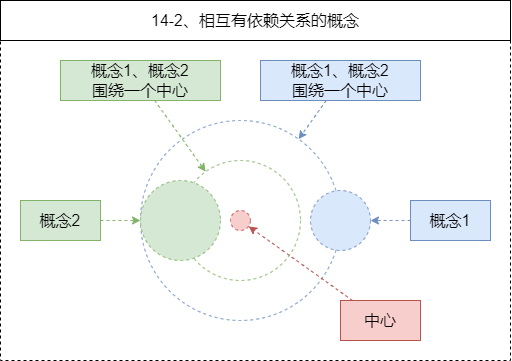

The diagram above was exported from draw.io. Its source (the exported page's mxGraphModel, read from the mxfile embedded in the PNG):
<mxGraphModel dx="1280" dy="992" grid="1" gridSize="10" guides="0" tooltips="1" connect="1" arrows="0" fold="1" page="1" pageScale="1" pageWidth="827" pageHeight="1169" math="0" shadow="0">
  <root>
    <mxCell id="0" />
    <mxCell id="1" parent="0" />
    <mxCell id="2" value="" style="ellipse;whiteSpace=wrap;html=1;dashed=1;fillColor=none;strokeColor=#6c8ebf;fontSize=16;" vertex="1" parent="1">
      <mxGeometry x="200" y="2660" width="200" height="200" as="geometry" />
    </mxCell>
    <mxCell id="3" value="" style="ellipse;whiteSpace=wrap;html=1;dashed=1;fillColor=none;strokeColor=#82b366;fontSize=16;" vertex="1" parent="1">
      <mxGeometry x="240" y="2700" width="120" height="120" as="geometry" />
    </mxCell>
    <mxCell id="4" value="" style="ellipse;whiteSpace=wrap;html=1;aspect=fixed;dashed=1;fillColor=#d5e8d4;strokeColor=#82b366;fontSize=16;" vertex="1" parent="1">
      <mxGeometry x="200" y="2720" width="80" height="80" as="geometry" />
    </mxCell>
    <mxCell id="5" value="" style="ellipse;whiteSpace=wrap;html=1;aspect=fixed;dashed=1;fillColor=#dae8fc;strokeColor=#6c8ebf;fontSize=16;" vertex="1" parent="1">
      <mxGeometry x="370" y="2730" width="60" height="60" as="geometry" />
    </mxCell>
    <mxCell id="6" value="14-2、相互有依赖关系的概念" style="rounded=0;whiteSpace=wrap;html=1;fillColor=none;fontSize=16;" vertex="1" parent="1">
      <mxGeometry x="60" y="2540" width="510" height="40" as="geometry" />
    </mxCell>
    <mxCell id="7" value="" style="rounded=0;whiteSpace=wrap;html=1;fillColor=none;dashed=1;fontSize=16;" vertex="1" parent="1">
      <mxGeometry x="60" y="2580" width="510" height="320" as="geometry" />
    </mxCell>
    <mxCell id="8" value="" style="endArrow=classic;html=1;curved=1;fillColor=#d5e8d4;strokeColor=#82b366;dashed=1;fontSize=16;" edge="1" source="11" target="4" parent="1">
      <mxGeometry width="50" height="50" relative="1" as="geometry">
        <mxPoint x="151.37931034482756" y="3265" as="sourcePoint" />
        <mxPoint x="177.50609904890348" y="3124.3826238111296" as="targetPoint" />
      </mxGeometry>
    </mxCell>
    <mxCell id="9" value="&lt;span style=&quot;font-size: 16px;&quot;&gt;概念1、概念2&lt;br style=&quot;font-size: 16px;&quot;&gt;围绕一个中心&lt;br style=&quot;font-size: 16px;&quot;&gt;&lt;/span&gt;" style="rounded=0;whiteSpace=wrap;html=1;fillColor=#dae8fc;strokeColor=#6c8ebf;fontSize=16;" vertex="1" parent="1">
      <mxGeometry x="320" y="2600" width="160" height="40" as="geometry" />
    </mxCell>
    <mxCell id="10" value="" style="endArrow=classic;html=1;curved=1;fillColor=#dae8fc;strokeColor=#6c8ebf;dashed=1;fontSize=16;" edge="1" source="9" target="2" parent="1">
      <mxGeometry width="50" height="50" relative="1" as="geometry">
        <mxPoint x="399.9987240836408" y="3060.04" as="sourcePoint" />
        <mxPoint x="270" y="3060" as="targetPoint" />
      </mxGeometry>
    </mxCell>
    <mxCell id="11" value="概念2" style="rounded=0;whiteSpace=wrap;html=1;fillColor=#d5e8d4;strokeColor=#82b366;fontSize=16;" vertex="1" parent="1">
      <mxGeometry x="80" y="2740" width="80" height="40" as="geometry" />
    </mxCell>
    <mxCell id="12" value="&lt;span style=&quot;font-size: 16px;&quot;&gt;概念1&lt;/span&gt;" style="rounded=0;whiteSpace=wrap;html=1;fillColor=#dae8fc;strokeColor=#6c8ebf;fontSize=16;" vertex="1" parent="1">
      <mxGeometry x="470" y="2740" width="80" height="40" as="geometry" />
    </mxCell>
    <mxCell id="13" value="" style="endArrow=classic;html=1;curved=1;fillColor=#dae8fc;strokeColor=#6c8ebf;dashed=1;fontSize=16;" edge="1" source="12" target="5" parent="1">
      <mxGeometry width="50" height="50" relative="1" as="geometry">
        <mxPoint x="400" y="3028.461538461538" as="sourcePoint" />
        <mxPoint x="303.9199321601984" y="3118.800042399876" as="targetPoint" />
      </mxGeometry>
    </mxCell>
    <mxCell id="14" value="概念1、概念2&lt;br style=&quot;font-size: 16px;&quot;&gt;围绕一个中心&lt;span style=&quot;font-size: 16px;&quot;&gt;&lt;br style=&quot;font-size: 16px;&quot;&gt;&lt;/span&gt;" style="rounded=0;whiteSpace=wrap;html=1;fillColor=#d5e8d4;strokeColor=#82b366;fontSize=16;" vertex="1" parent="1">
      <mxGeometry x="120" y="2600" width="160" height="40" as="geometry" />
    </mxCell>
    <mxCell id="15" value="" style="endArrow=classic;html=1;curved=1;fillColor=#d5e8d4;strokeColor=#82b366;dashed=1;fontSize=16;" edge="1" source="14" target="3" parent="1">
      <mxGeometry width="50" height="50" relative="1" as="geometry">
        <mxPoint x="282.5255488426599" y="2990" as="sourcePoint" />
        <mxPoint x="297.7735804115023" y="2869.2497590125095" as="targetPoint" />
      </mxGeometry>
    </mxCell>
    <mxCell id="16" value="" style="ellipse;whiteSpace=wrap;html=1;aspect=fixed;dashed=1;fillColor=#f8cecc;strokeColor=#b85450;fontSize=16;" vertex="1" parent="1">
      <mxGeometry x="290" y="2750" width="20" height="20" as="geometry" />
    </mxCell>
    <mxCell id="17" value="&lt;span style=&quot;font-size: 16px;&quot;&gt;中心&lt;br style=&quot;font-size: 16px;&quot;&gt;&lt;/span&gt;" style="rounded=0;whiteSpace=wrap;html=1;fillColor=#f8cecc;strokeColor=#b85450;fontSize=16;" vertex="1" parent="1">
      <mxGeometry x="400" y="2840" width="80" height="40" as="geometry" />
    </mxCell>
    <mxCell id="18" value="" style="endArrow=classic;html=1;curved=1;fillColor=#f8cecc;strokeColor=#b85450;dashed=1;fontSize=16;" edge="1" source="17" target="16" parent="1">
      <mxGeometry width="50" height="50" relative="1" as="geometry">
        <mxPoint x="395.7142857142858" y="2650" as="sourcePoint" />
        <mxPoint x="368.1238193719089" y="2688.6266528793276" as="targetPoint" />
      </mxGeometry>
    </mxCell>
  </root>
</mxGraphModel>